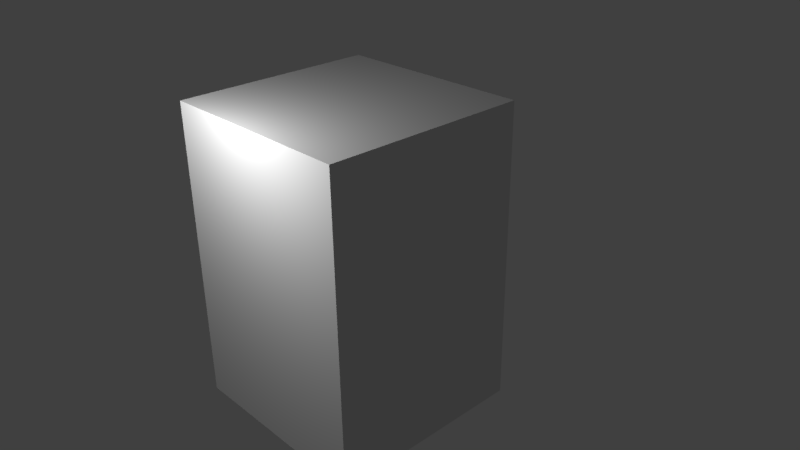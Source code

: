 # Source: vender.blend  (saved by Blender 2.77.0; exported with 4.5.12 LTS)
import bpy
from mathutils import Matrix  # noqa: F401  (used for matrix-valued properties, if any)

bpy.ops.wm.read_factory_settings(use_empty=True)
scene = bpy.context.scene
scene.name = 'Scene'

# ---- collections
col_collection_1 = bpy.data.collections.new('Collection 1'); scene.collection.children.link(col_collection_1)
col_collection_2 = bpy.data.collections.new('Collection 2'); scene.collection.children.link(col_collection_2)
col_collection_2.hide_render = True
col_collection_2.hide_viewport = True

# ---- materials (node trees are filled in below, after node groups)
mat_vender = bpy.data.materials.new('vender')
mat_vender.alpha_threshold = 0.0
mat_vender.use_transparent_shadow = False
mat_vender.roughness = 0.5
mat_vender.specular_intensity = 0.0
mat_vender.line_color = (0.0, 0.0, 0.0, 1.0)

# ---- material node trees

# ---- world
world_world = bpy.data.worlds.new('World'); scene.world = world_world
world_world.color = (0.05088, 0.05088, 0.05088)
world_world.use_sun_shadow = False
world_world.sun_shadow_jitter_overblur = 0.0
world_world.cycles.sampling_method = 'MANUAL'

# ---- cameras
cam_camera = bpy.data.cameras.new('Camera')
cam_camera.clip_end = 100.0
cam_camera.lens = 35.0
cam_camera.sensor_width = 32.0
cam_camera.sensor_height = 18.0
cam_camera.ortho_scale = 7.314
cam_camera.dof.focus_distance = 0.0
cam_camera.dof.aperture_fstop = 128.0

# ---- lights
light_lamp_001 = bpy.data.lights.new('Lamp.001', 'POINT')
light_lamp_001.transmission_factor = 0.0
light_lamp_001.cutoff_distance = 30.0
light_lamp_001.energy = 100.0
light_lamp_001.shadow_buffer_clip_start = 1.001
light_lamp_001.shadow_soft_size = 0.1
light_lamp_001.shadow_maximum_resolution = 0.006
light_lamp_001.use_absolute_resolution = True
light_lamp = bpy.data.lights.new('Lamp', 'POINT')
light_lamp.transmission_factor = 0.0
light_lamp.cutoff_distance = 30.0
light_lamp.energy = 100.0
light_lamp.shadow_buffer_clip_start = 1.001
light_lamp.shadow_soft_size = 0.1
light_lamp.shadow_maximum_resolution = 0.006
light_lamp.use_absolute_resolution = True

# ---- meshes
me_vender = bpy.data.meshes.new('vender')
me_vender.from_pydata([(2.0, 0.0, 0.0), (2.0, -2.0, 0.0), (0.0, -2.0, 0.0), (3.576e-07, 4.768e-07, 0.0), (2.0, -4.768e-07, 3.0), (2.0, -2.0, 3.0), (-4.768e-07, -2.0, 3.0), (0.0, 0.0, 3.0)], [], [(0, 1, 2, 3), (4, 7, 6, 5), (0, 4, 5, 1), (1, 5, 6, 2), (2, 6, 7, 3), (4, 0, 3, 7)])
_uv = me_vender.uv_layers.new(name='UVMap')
_uv.uv.foreach_set('vector', [0.5, 0.0, 0.5, 0.5, 0.0, 0.5, 0.0, 0.0, 0.5, 1.0, 0.0, 1.0, 0.0, 0.5, 0.5, 0.5, 1.0, 0.25, 1.0, 1.0, 0.5, 1.0, 0.5, 0.25, 1.0, 0.25, 1.0, 1.0, 0.5, 1.0, 0.5, 0.25, 1.0, 0.25, 1.0, 1.0, 0.5, 1.0, 0.5, 0.25, 0.5, 1.0, 0.5, 0.25, 1.0, 0.25, 1.0, 1.0])
me_vender.materials.append(mat_vender)
me_vender.use_remesh_preserve_volume = False
me_vender.use_remesh_preserve_attributes = False
me_vender.use_mirror_vertex_groups = False
me_vender.update()
me_vender_glass = bpy.data.meshes.new('vender_glass')
me_vender_glass.from_pydata([(-0.125, 0.125, 1.562), (-0.125, 1.875, 1.562), (-1.875, 0.125, 0.5625), (-1.875, 0.125, 1.562), (-0.125, 0.125, 0.5625), (-1.875, 1.875, 0.5625), (-0.125, 1.875, 0.5625), (-1.875, 1.875, 1.562)], [], [(2, 4, 0, 3), (4, 6, 1, 0), (6, 5, 7, 1), (5, 2, 3, 7)])
_uv = me_vender_glass.uv_layers.new(name='UVMap')
_uv.uv.foreach_set('vector', [0.5312, 1.0, 0.9688, 1.0, 0.9688, 0.75, 0.5312, 0.75, 0.5312, 1.0, 0.9688, 1.0, 0.9688, 0.75, 0.5312, 0.75, 0.5312, 1.0, 0.9688, 1.0, 0.9688, 0.75, 0.5312, 0.75, 0.5312, 1.0, 0.9688, 1.0, 0.9688, 0.75, 0.5312, 0.75])
me_vender_glass.materials.append(mat_vender)
me_vender_glass.use_remesh_preserve_volume = False
me_vender_glass.use_remesh_preserve_attributes = False
me_vender_glass.use_mirror_vertex_groups = False
me_vender_glass.update()
me_vender_alt = bpy.data.meshes.new('vender_alt')
me_vender_alt.from_pydata([(0.0, 2.0, -1.0), (0.0, 0.0, -1.0), (-2.0, 0.0, -1.0), (-2.0, 2.0, -1.0), (0.0, 2.0, 2.0), (0.0, 0.0, 2.0), (-2.0, 0.0, 2.0), (-2.0, 2.0, 2.0), (0.0, 2.0, 0.5625), (0.0, 2.0, 1.562), (0.0, 0.0, 0.5625), (0.0, 0.0, 1.562), (-2.0, 0.0, 0.5625), (-2.0, 0.0, 1.562), (-2.0, 2.0, 0.5625), (-2.0, 2.0, 1.562), (-0.125, 2.0, -1.0), (-1.875, 2.0, -1.0), (-0.125, 0.0, -1.0), (-1.875, 0.0, -1.0), (-0.125, 2.0, 2.0), (-1.875, 2.0, 2.0), (-0.125, 0.0, 2.0), (-1.875, 0.0, 2.0), (-0.125, 2.0, 1.562), (-1.875, 2.0, 1.562), (-0.125, 2.0, 0.5625), (-1.875, 2.0, 0.5625), (-0.125, 0.0, 0.5625), (-1.875, 0.0, 0.5625), (-0.125, 0.0, 1.562), (-1.875, 0.0, 1.562), (0.0, 1.875, -1.0), (0.0, 0.125, -1.0), (-2.0, 0.125, -1.0), (-2.0, 1.875, -1.0), (0.0, 1.875, 2.0), (0.0, 0.125, 2.0), (-2.0, 0.125, 2.0), (-2.0, 1.875, 2.0), (-2.0, 0.125, 0.5625), (-2.0, 1.875, 0.5625), (-2.0, 0.125, 1.562), (-2.0, 1.875, 1.562), (0.0, 1.875, 0.5625), (0.0, 0.125, 0.5625), (0.0, 1.875, 1.562), (0.0, 0.125, 1.562), (-0.125, 1.875, 2.0), (-0.125, 0.125, 2.0), (-1.875, 1.875, 2.0), (-1.875, 0.125, 2.0), (-0.125, 0.125, -1.0), (-0.125, 1.875, -1.0), (-1.875, 0.125, -1.0), (-1.875, 1.875, -1.0), (-0.125, 1.875, 0.5625), (-1.875, 0.125, 1.562), (-1.875, 0.125, 0.5625), (-0.125, 0.125, 0.5625), (-1.875, 1.875, 0.5625), (-1.875, 1.875, 1.562), (-0.125, 1.875, 1.562), (-0.125, 0.125, 1.562)], [], [(54, 19, 2, 34), (51, 38, 6, 23), (47, 37, 5, 11), (31, 23, 6, 13), (43, 39, 7, 15), (27, 17, 3, 14), (21, 25, 15, 7), (25, 27, 14, 15), (35, 41, 14, 3), (41, 43, 15, 14), (19, 29, 12, 2), (29, 31, 13, 12), (33, 45, 10, 1), (45, 47, 11, 10), (10, 11, 30, 28), (40, 42, 57, 58), (1, 10, 28, 18), (18, 28, 29, 19), (9, 8, 26, 24), (28, 30, 63, 59), (4, 9, 24, 20), (20, 24, 25, 21), (8, 0, 16, 26), (26, 16, 17, 27), (11, 5, 22, 30), (30, 22, 23, 31), (37, 49, 22, 5), (49, 51, 23, 22), (33, 1, 18, 52), (52, 18, 19, 54), (16, 53, 55, 17), (53, 52, 54, 55), (0, 32, 53, 16), (32, 33, 52, 53), (20, 21, 50, 48), (48, 50, 51, 49), (4, 20, 48, 36), (36, 48, 49, 37), (8, 9, 46, 44), (45, 44, 56, 59), (0, 8, 44, 32), (32, 44, 45, 33), (12, 13, 42, 40), (30, 31, 57, 63), (2, 12, 40, 34), (34, 40, 41, 35), (13, 6, 38, 42), (42, 38, 39, 43), (9, 4, 36, 46), (46, 36, 37, 47), (21, 7, 39, 50), (50, 39, 38, 51), (17, 55, 35, 3), (55, 54, 34, 35), (61, 62, 63, 57), (60, 58, 59, 56), (25, 24, 62, 61), (31, 29, 58, 57), (43, 41, 60, 61), (46, 47, 63, 62), (26, 27, 60, 56), (41, 40, 58, 60), (44, 46, 62, 56), (24, 26, 56, 62), (29, 28, 59, 58), (47, 45, 59, 63), (42, 43, 61, 57), (27, 25, 61, 60)])
_uv = me_vender_alt.uv_layers.new(name='UVMap')
_uv.uv.foreach_set('vector', [0.03125, 0.5312, 0.03125, 0.5, 0.0, 0.5, 0.0, 0.5312, 0.03125, 0.4844, 0.0, 0.4844, 0.0, 0.5, 0.03125, 0.5, 0.5312, 0.1094, 0.5312, 0.0, 0.5, 0.0, 0.5, 0.1094, 0.5312, 0.1094, 0.5312, 0.0, 0.5, 0.0, 0.5, 0.1094, 0.5312, 0.1094, 0.5312, 0.0, 0.5, 0.0, 0.5, 0.1094, 0.9688, 0.3594, 0.9688, 0.75, 1.0, 0.75, 1.0, 0.3594, 0.9688, 0.0, 0.9688, 0.1094, 1.0, 0.1094, 1.0, 0.0, 0.9688, 0.1094, 0.9688, 0.3594, 1.0, 0.3594, 1.0, 0.1094, 0.5312, 0.75, 0.5312, 0.3594, 0.5, 0.3594, 0.5, 0.75, 0.5312, 0.3594, 0.5312, 0.1094, 0.5, 0.1094, 0.5, 0.3594, 0.5312, 0.75, 0.5312, 0.3594, 0.5, 0.3594, 0.5, 0.75, 0.5312, 0.3594, 0.5312, 0.1094, 0.5, 0.1094, 0.5, 0.3594, 0.5312, 0.75, 0.5312, 0.3594, 0.5, 0.3594, 0.5, 0.75, 0.5312, 0.3594, 0.5312, 0.1094, 0.5, 0.1094, 0.5, 0.3594, 1.0, 0.3594, 1.0, 0.1094, 0.9688, 0.1094, 0.9688, 0.3594, 1.0, 0.3594, 1.0, 0.1094, 0.9688, 0.1094, 0.9688, 0.3594, 1.0, 0.75, 1.0, 0.3594, 0.9688, 0.3594, 0.9688, 0.75, 0.9688, 0.75, 0.9688, 0.3594, 0.5312, 0.3594, 0.5312, 0.75, 0.5, 0.1094, 0.5, 0.3594, 0.5312, 0.3594, 0.5312, 0.1094, 1.0, 0.3594, 1.0, 0.1094, 0.9688, 0.1094, 0.9688, 0.3594, 0.5, 0.0, 0.5, 0.1094, 0.5312, 0.1094, 0.5312, 0.0, 0.5312, 0.0, 0.5312, 0.1094, 0.9688, 0.1094, 0.9688, 0.0, 0.5, 0.3594, 0.5, 0.75, 0.5312, 0.75, 0.5312, 0.3594, 0.5312, 0.3594, 0.5312, 0.75, 0.9688, 0.75, 0.9688, 0.3594, 1.0, 0.1094, 1.0, 0.0, 0.9688, 0.0, 0.9688, 0.1094, 0.9688, 0.1094, 0.9688, 0.0, 0.5312, 0.0, 0.5312, 0.1094, 0.5, 0.4844, 0.4688, 0.4844, 0.4688, 0.5, 0.5, 0.5, 0.4688, 0.4844, 0.03125, 0.4844, 0.03125, 0.5, 0.4688, 0.5, 0.5, 0.5312, 0.5, 0.5, 0.4688, 0.5, 0.4688, 0.5312, 0.4688, 0.5312, 0.4688, 0.5, 0.03125, 0.5, 0.03125, 0.5312, 0.4688, 1.0, 0.4688, 0.9688, 0.03125, 0.9688, 0.03125, 1.0, 0.4688, 0.9688, 0.4688, 0.5312, 0.03125, 0.5312, 0.03125, 0.9688, 0.5, 1.0, 0.5, 0.9688, 0.4688, 0.9688, 0.4688, 1.0, 0.5, 0.9688, 0.5, 0.5312, 0.4688, 0.5312, 0.4688, 0.9688, 0.4688, 0.0, 0.03125, 0.0, 0.03125, 0.03125, 0.4688, 0.03125, 0.4688, 0.03125, 0.03125, 0.03125, 0.03125, 0.4844, 0.4688, 0.4844, 0.5, 0.0, 0.4688, 0.0, 0.4688, 0.03125, 0.5, 0.03125, 0.5, 0.03125, 0.4688, 0.03125, 0.4688, 0.4844, 0.5, 0.4844, 1.0, 0.3594, 1.0, 0.1094, 0.9688, 0.1094, 0.9688, 0.3594, 0.5, 0.4688, 0.5, 0.03125, 0.4688, 0.03125, 0.4688, 0.4688, 1.0, 0.75, 1.0, 0.3594, 0.9688, 0.3594, 0.9688, 0.75, 0.9688, 0.75, 0.9688, 0.3594, 0.5312, 0.3594, 0.5312, 0.75, 1.0, 0.3594, 1.0, 0.1094, 0.9688, 0.1094, 0.9688, 0.3594, 0.4688, 0.0, 0.03125, 0.0, 0.03125, 0.03125, 0.4688, 0.03125, 1.0, 0.75, 1.0, 0.3594, 0.9688, 0.3594, 0.9688, 0.75, 0.9688, 0.75, 0.9688, 0.3594, 0.5312, 0.3594, 0.5312, 0.75, 1.0, 0.1094, 1.0, 0.0, 0.9688, 0.0, 0.9688, 0.1094, 0.9688, 0.1094, 0.9688, 0.0, 0.5312, 0.0, 0.5312, 0.1094, 1.0, 0.1094, 1.0, 0.0, 0.9688, 0.0, 0.9688, 0.1094, 0.9688, 0.1094, 0.9688, 0.0, 0.5312, 0.0, 0.5312, 0.1094, 0.03125, 0.0, 0.0, 0.0, 0.0, 0.03125, 0.03125, 0.03125, 0.03125, 0.03125, 0.0, 0.03125, 0.0, 0.4844, 0.03125, 0.4844, 0.03125, 1.0, 0.03125, 0.9688, 0.0, 0.9688, 0.0, 1.0, 0.03125, 0.9688, 0.03125, 0.5312, 0.0, 0.5312, 0.0, 0.9688, 0.03125, 0.4688, 0.4688, 0.4688, 0.4688, 0.03125, 0.03125, 0.03125, 0.03125, 0.03125, 0.03125, 0.4688, 0.4688, 0.4688, 0.4688, 0.03125, 0.03125, 0.5, 0.4688, 0.5, 0.4688, 0.4688, 0.03125, 0.4688, 0.5, 0.1094, 0.5, 0.3594, 0.5312, 0.3594, 0.5312, 0.1094, 0.5, 0.1094, 0.5, 0.3594, 0.5312, 0.3594, 0.5312, 0.1094, 0.5, 0.4688, 0.5, 0.03125, 0.4688, 0.03125, 0.4688, 0.4688, 0.4688, 0.0, 0.03125, 0.0, 0.03125, 0.03125, 0.4688, 0.03125, 0.0, 0.03125, 0.0, 0.4688, 0.03125, 0.4688, 0.03125, 0.03125, 1.0, 0.3594, 1.0, 0.1094, 0.9688, 0.1094, 0.9688, 0.3594, 0.5, 0.1094, 0.5, 0.3594, 0.5312, 0.3594, 0.5312, 0.1094, 0.03125, 0.5, 0.4688, 0.5, 0.4688, 0.4688, 0.03125, 0.4688, 0.5, 0.1094, 0.5, 0.3594, 0.5312, 0.3594, 0.5312, 0.1094, 0.0, 0.03125, 0.0, 0.4688, 0.03125, 0.4688, 0.03125, 0.03125, 1.0, 0.3594, 1.0, 0.1094, 0.9688, 0.1094, 0.9688, 0.3594])
me_vender_alt.materials.append(mat_vender)
me_vender_alt.use_remesh_preserve_volume = False
me_vender_alt.use_remesh_preserve_attributes = False
me_vender_alt.use_mirror_vertex_groups = False
me_vender_alt.update()

# ---- objects
ob_lamp_001 = bpy.data.objects.new('Lamp.001', light_lamp_001)
ob_vender = bpy.data.objects.new('vender', me_vender)
ob_lamp = bpy.data.objects.new('Lamp', light_lamp)
ob_camera = bpy.data.objects.new('Camera', cam_camera)
ob_vender_glass = bpy.data.objects.new('vender_glass', me_vender_glass)
ob_vender_alt = bpy.data.objects.new('vender_alt', me_vender_alt)

# ---- transforms, parenting, visibility, modifiers, constraints
ob_lamp_001.location = (-3.415, 3.361, -2.208)
ob_lamp_001.rotation_euler = (0.6503, 0.05522, 1.866)
ob_lamp_001.lock_rotations_4d = False
ob_lamp_001.empty_display_type = 'ARROWS'
ob_lamp_001.color = (0.0, 0.0, 0.0, 0.0)
ob_lamp_001.lineart.crease_threshold = 0.0
ob_vender.location = (0.0, 0.0, 0.0)
ob_vender.lock_rotations_4d = False
ob_vender.empty_display_type = 'ARROWS'
ob_vender.lineart.crease_threshold = 0.0
ob_lamp.location = (0.9163, -2.995, 3.539)
ob_lamp.rotation_euler = (0.6503, 0.05522, 1.866)
ob_lamp.lock_rotations_4d = False
ob_lamp.empty_display_type = 'ARROWS'
ob_lamp.color = (0.0, 0.0, 0.0, 0.0)
ob_lamp.lineart.crease_threshold = 0.0
ob_camera.location = (6.481, -5.508, 5.344)
ob_camera.rotation_euler = (1.109, 0.01082, 0.8149)
ob_camera.lock_rotations_4d = False
ob_camera.empty_display_type = 'ARROWS'
ob_camera.color = (0.0, 0.0, 0.0, 0.0)
ob_camera.display_type = 'WIRE'
ob_camera.lineart.crease_threshold = 0.0
ob_vender_glass.location = (0.0, 0.0, 0.0)
ob_vender_glass.lock_rotations_4d = False
ob_vender_glass.empty_display_type = 'ARROWS'
ob_vender_glass.lineart.crease_threshold = 0.0
ob_vender_alt.location = (0.0, 0.0, 0.0)
ob_vender_alt.lock_rotations_4d = False
ob_vender_alt.empty_display_type = 'ARROWS'
ob_vender_alt.lineart.crease_threshold = 0.0

# ---- collection membership
col_collection_1.objects.link(ob_lamp_001)
col_collection_1.objects.link(ob_vender)
col_collection_1.objects.link(ob_lamp)
col_collection_1.objects.link(ob_camera)
col_collection_2.objects.link(ob_vender_glass)
col_collection_2.objects.link(ob_vender_alt)
col_collection_2.objects.link(ob_lamp_001)
col_collection_2.objects.link(ob_lamp)
col_collection_2.objects.link(ob_camera)

# ---- scene / render settings (as saved in the file)
scene.camera = ob_camera
scene.frame_start = 1; scene.frame_end = 250; scene.frame_set(1)
scene.render.engine = 'BLENDER_EEVEE_NEXT'
scene.render.resolution_percentage = 50
scene.render.dither_intensity = 0.0
scene.cycles.use_denoising = False
scene.cycles.samples = 128
scene.cycles.sampling_pattern = 'TABULATED_SOBOL'
scene.cycles.light_sampling_threshold = 0.0
scene.cycles.use_adaptive_sampling = False
scene.cycles.use_light_tree = False
scene.cycles.blur_glossy = 0.0
scene.cycles.sample_clamp_indirect = 0.0
scene.view_settings.view_transform = 'Standard'
bpy.context.view_layer.update()
